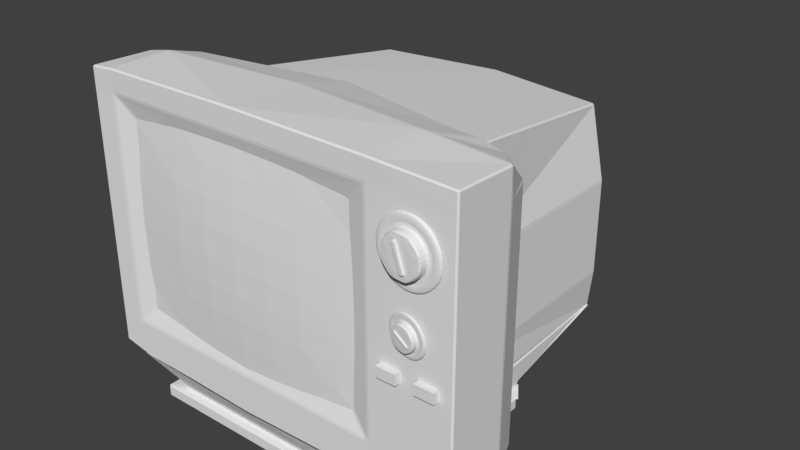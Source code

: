 # Source: 002_CRT_Screen.blend  (saved by Blender 2.79.0; exported with 4.5.12 LTS)
import bpy
from mathutils import Matrix  # noqa: F401  (used for matrix-valued properties, if any)

bpy.ops.wm.read_factory_settings(use_empty=True)
scene = bpy.context.scene
scene.name = 'Scene'

# ---- collections
col_collection_1 = bpy.data.collections.new('Collection 1'); scene.collection.children.link(col_collection_1)

# ---- materials (node trees are filled in below, after node groups)
mat_material = bpy.data.materials.new('Material')
mat_material.alpha_threshold = 0.0
mat_material.use_transparent_shadow = False
mat_material.roughness = 0.5
mat_material.line_color = (0.0, 0.0, 0.0, 1.0)

# ---- material node trees

# ---- world
world_world = bpy.data.worlds.new('World'); scene.world = world_world
world_world.color = (0.05088, 0.05088, 0.05088)
world_world.use_sun_shadow = False
world_world.sun_shadow_jitter_overblur = 0.0
world_world.cycles.sampling_method = 'MANUAL'

# ---- meshes
me_cube_008 = bpy.data.meshes.new('Cube.008')
me_cube_008.from_pydata([(-0.07715, 0.02, 0.04735), (-0.08266, -0.01947, 0.0458), (-0.02153, 0.01057, 0.08955), (-0.02703, -0.02889, 0.08799), (0.0476, 0.001331, 0.07954), (0.04209, -0.03814, 0.07799), (0.08973, -0.002321, 0.02319), (0.08423, -0.04179, 0.02164), (0.08019, 0.001758, -0.04649), (0.07468, -0.03771, -0.04805), (0.02456, 0.01118, -0.08869), (0.01906, -0.02829, -0.09025), (-0.04457, 0.02042, -0.07869), (-0.05007, -0.01904, -0.08024), (-0.0867, 0.02407, -0.02233), (-0.0922, -0.01539, -0.02389), (-0.09795, 0.02241, 0.05975), (-0.02762, 0.01049, 0.1131), (0.05978, -0.001192, 0.1005), (0.113, -0.005809, 0.02921), (0.101, -0.0006515, -0.0589), (0.03065, 0.01126, -0.1122), (-0.05674, 0.02295, -0.0996), (-0.11, 0.02756, -0.02835), (-0.09844, 0.01887, 0.05961), (-0.02811, 0.00696, 0.113), (0.05928, -0.004727, 0.1003), (0.1126, -0.009343, 0.02907), (0.1005, -0.004186, -0.05903), (0.03016, 0.007725, -0.1124), (-0.05724, 0.01941, -0.09973), (-0.1105, 0.02403, -0.02849), (-0.1258, 0.02204, 0.07593), (-0.03612, 0.006855, 0.144), (0.07531, -0.008046, 0.1278), (0.1432, -0.01393, 0.03698), (0.1278, -0.007357, -0.07535), (0.03817, 0.007831, -0.1434), (-0.07326, 0.02273, -0.1272), (-0.1412, 0.02862, -0.03641), (-0.1239, 0.03544, 0.07646), (-0.03425, 0.02025, 0.1445), (0.07718, 0.005354, 0.1284), (0.1451, -0.0005331, 0.03751), (0.1297, 0.006043, -0.07482), (0.04004, 0.02123, -0.1428), (-0.07139, 0.03613, -0.1267), (-0.1393, 0.04202, -0.03588), (0.04012, -0.04251, -0.03917), (-0.0598, -0.03093, 0.02043), (0.04265, -0.02435, -0.03845), (-0.05727, -0.01277, 0.02115), (0.0493, -0.04441, -0.0234), (-0.05062, -0.03283, 0.0362), (0.05183, -0.02626, -0.02269), (-0.04809, -0.01467, 0.03691)], [], [(0, 1, 3, 2), (2, 3, 5, 4), (4, 5, 7, 6), (6, 7, 9, 8), (8, 9, 11, 10), (10, 11, 13, 12), (3, 1, 15, 13, 11, 9, 7, 5), (12, 13, 15, 14), (14, 15, 1, 0), (6, 8, 20, 19), (12, 14, 23, 22), (2, 4, 18, 17), (8, 10, 21, 20), (14, 0, 16, 23), (0, 2, 17, 16), (4, 6, 19, 18), (10, 12, 22, 21), (22, 23, 31, 30), (20, 21, 29, 28), (18, 19, 27, 26), (16, 17, 25, 24), (23, 16, 24, 31), (21, 22, 30, 29), (19, 20, 28, 27), (17, 18, 26, 25), (29, 30, 38, 37), (27, 28, 36, 35), (25, 26, 34, 33), (30, 31, 39, 38), (28, 29, 37, 36), (26, 27, 35, 34), (24, 25, 33, 32), (31, 24, 32, 39), (32, 33, 41, 40), (39, 32, 40, 47), (37, 38, 46, 45), (35, 36, 44, 43), (33, 34, 42, 41), (38, 39, 47, 46), (36, 37, 45, 44), (34, 35, 43, 42), (48, 49, 51, 50), (50, 51, 55, 54), (54, 55, 53, 52), (52, 53, 49, 48), (50, 54, 52, 48), (55, 51, 49, 53)])
_k = {(0, 2): 0.4902, (1, 3): 0.87451, (2, 4): 0.4902, (3, 5): 0.87451, (4, 6): 0.4902, (5, 7): 0.87451, (6, 8): 0.4902, (7, 9): 0.87451, (8, 10): 0.4902, (9, 11): 0.87451, (10, 12): 0.4902, (11, 13): 0.87451, (12, 14): 0.4902, (13, 15): 0.87451, (0, 14): 0.4902, (1, 15): 0.87451, (48, 50): 0.78039, (48, 49): 0.78039, (49, 51): 0.78039, (50, 51): 0.78039, (50, 54): 0.78039, (51, 55): 0.78039, (54, 55): 0.78039, (52, 54): 0.78039, (53, 55): 0.78039, (52, 53): 0.78039, (48, 52): 0.78039, (49, 53): 0.78039}
me_cube_008.attributes.new('crease_edge', 'FLOAT', 'EDGE').data.foreach_set('value', [_k.get((min(e.vertices), max(e.vertices)), 0.0) for e in me_cube_008.edges])
me_cube_008.materials.append(mat_material)
me_cube_008.use_remesh_preserve_volume = False
me_cube_008.use_remesh_preserve_attributes = False
me_cube_008.use_mirror_vertex_groups = False
me_cube_008.update()
me_cube_006 = bpy.data.meshes.new('Cube.006')
me_cube_006.from_pydata([(-1.0, -1.0, -1.0), (-1.0, -1.0, 1.0), (-1.0, 1.0, -1.0), (-1.0, 1.0, 1.0), (1.0, -1.0, -1.0), (1.0, -1.0, 1.0), (1.0, 1.0, -1.0), (1.0, 1.0, 1.0)], [], [(0, 1, 3, 2), (2, 3, 7, 6), (6, 7, 5, 4), (4, 5, 1, 0), (2, 6, 4, 0), (7, 3, 1, 5)])
me_cube_006.use_remesh_preserve_volume = False
me_cube_006.use_remesh_preserve_attributes = False
me_cube_006.use_mirror_vertex_groups = False
me_cube_006.update()
me_cube_005 = bpy.data.meshes.new('Cube.005')
me_cube_005.from_pydata([(-1.0, -1.0, -1.0), (-1.0, -1.0, 1.0), (-1.0, 1.0, -1.0), (-1.0, 1.0, 1.0), (1.0, -1.0, -1.0), (1.0, -1.0, 1.0), (1.0, 1.0, -1.0), (1.0, 1.0, 1.0)], [], [(0, 1, 3, 2), (2, 3, 7, 6), (6, 7, 5, 4), (4, 5, 1, 0), (2, 6, 4, 0), (7, 3, 1, 5)])
me_cube_005.use_remesh_preserve_volume = False
me_cube_005.use_remesh_preserve_attributes = False
me_cube_005.use_mirror_vertex_groups = False
me_cube_005.update()
me_cube_004 = bpy.data.meshes.new('Cube.004')
me_cube_004.from_pydata([(-0.04964, 0.02083, 0.1405), (-0.05286, -0.04382, 0.1407), (0.06445, 0.01513, 0.1351), (0.06123, -0.04953, 0.1354), (0.1413, 0.01099, 0.05055), (0.1381, -0.05366, 0.05078), (0.1359, 0.01086, -0.06368), (0.1327, -0.05379, -0.06345), (0.05142, 0.0148, -0.1406), (0.04819, -0.04985, -0.1404), (-0.06267, 0.02051, -0.1353), (-0.0659, -0.04414, -0.135), (-0.1395, 0.02464, -0.05068), (-0.1428, -0.04001, -0.05045), (-0.1341, 0.02477, 0.06355), (-0.1374, -0.03988, 0.06378), (-0.063, 0.02163, 0.1777), (0.08125, 0.01441, 0.1709), (0.1784, 0.009192, 0.06393), (0.1716, 0.009023, -0.08049), (0.06477, 0.01401, -0.1778), (-0.07947, 0.02122, -0.171), (-0.1766, 0.02644, -0.06406), (-0.1698, 0.02661, 0.08037), (-0.06328, 0.01584, 0.1777), (0.08096, 0.008625, 0.1709), (0.1781, 0.003403, 0.06395), (0.1713, 0.003233, -0.08047), (0.06448, 0.008216, -0.1778), (-0.07976, 0.01543, -0.171), (-0.1769, 0.02065, -0.06404), (-0.1701, 0.02082, 0.08039), (-0.08086, 0.01689, 0.2266), (0.1031, 0.007688, 0.2179), (0.227, 0.00103, 0.08155), (0.2183, 0.0008146, -0.1026), (0.08205, 0.007167, -0.2267), (-0.1019, 0.01637, -0.218), (-0.2258, 0.02303, -0.08164), (-0.2171, 0.02324, 0.1025), (-0.07976, 0.03884, 0.2265), (0.1042, 0.02964, 0.2178), (0.2281, 0.02298, 0.08148), (0.2194, 0.02276, -0.1027), (0.08315, 0.02912, -0.2267), (-0.1008, 0.03832, -0.2181), (-0.2247, 0.04498, -0.08172), (-0.216, 0.04519, 0.1024), (0.01502, -0.06294, -0.09411), (-0.04916, -0.05911, 0.08445), (0.01651, -0.0332, -0.09421), (-0.04767, -0.02937, 0.08435), (0.043, -0.0643, -0.08402), (-0.02118, -0.06047, 0.09454), (0.04449, -0.03456, -0.08412), (-0.01969, -0.03073, 0.09444)], [], [(0, 1, 3, 2), (2, 3, 5, 4), (4, 5, 7, 6), (6, 7, 9, 8), (8, 9, 11, 10), (10, 11, 13, 12), (3, 1, 15, 13, 11, 9, 7, 5), (12, 13, 15, 14), (14, 15, 1, 0), (6, 8, 20, 19), (12, 14, 23, 22), (2, 4, 18, 17), (8, 10, 21, 20), (14, 0, 16, 23), (0, 2, 17, 16), (4, 6, 19, 18), (10, 12, 22, 21), (22, 23, 31, 30), (20, 21, 29, 28), (18, 19, 27, 26), (16, 17, 25, 24), (23, 16, 24, 31), (21, 22, 30, 29), (19, 20, 28, 27), (17, 18, 26, 25), (29, 30, 38, 37), (27, 28, 36, 35), (25, 26, 34, 33), (30, 31, 39, 38), (28, 29, 37, 36), (26, 27, 35, 34), (24, 25, 33, 32), (31, 24, 32, 39), (32, 33, 41, 40), (39, 32, 40, 47), (37, 38, 46, 45), (35, 36, 44, 43), (33, 34, 42, 41), (38, 39, 47, 46), (36, 37, 45, 44), (34, 35, 43, 42), (48, 49, 51, 50), (50, 51, 55, 54), (54, 55, 53, 52), (52, 53, 49, 48), (50, 54, 52, 48), (55, 51, 49, 53)])
_k = {(0, 2): 0.4902, (1, 3): 0.87451, (2, 4): 0.4902, (3, 5): 0.87451, (4, 6): 0.4902, (5, 7): 0.87451, (6, 8): 0.4902, (7, 9): 0.87451, (8, 10): 0.4902, (9, 11): 0.87451, (10, 12): 0.4902, (11, 13): 0.87451, (12, 14): 0.4902, (13, 15): 0.87451, (0, 14): 0.4902, (1, 15): 0.87451, (48, 50): 0.78039, (48, 49): 0.78039, (49, 51): 0.78039, (50, 51): 0.78039, (50, 54): 0.78039, (51, 55): 0.78039, (54, 55): 0.78039, (52, 54): 0.78039, (53, 55): 0.78039, (52, 53): 0.78039, (48, 52): 0.78039, (49, 53): 0.78039}
me_cube_004.attributes.new('crease_edge', 'FLOAT', 'EDGE').data.foreach_set('value', [_k.get((min(e.vertices), max(e.vertices)), 0.0) for e in me_cube_004.edges])
me_cube_004.materials.append(mat_material)
me_cube_004.use_remesh_preserve_volume = False
me_cube_004.use_remesh_preserve_attributes = False
me_cube_004.use_mirror_vertex_groups = False
me_cube_004.update()
me_cube_002 = bpy.data.meshes.new('Cube.002')
me_cube_002.from_pydata([(0.2463, -1.023, -0.1758), (0.247, -0.9997, 0.5866), (0.2463, -1.022, 0.1953), (0.7404, -0.9918, 0.1935), (0.7412, -0.9798, 0.5858), (0.247, -1.006, -0.5266), (0.7411, -0.9816, -0.5278), (0.7404, -0.9924, -0.1777), (-0.2463, -1.023, -0.1758), (-0.247, -0.9997, 0.5866), (-0.2463, -1.022, 0.1953), (-0.7404, -0.9918, 0.1935), (-0.7412, -0.9798, 0.5858), (-0.247, -1.006, -0.5266), (-0.7411, -0.9816, -0.5278), (-0.7404, -0.9924, -0.1777), (0.9882, -0.9684, 0.1923), (0.9882, -0.9658, -0.5284), (0.0, -1.026, 0.1956), (0.0, -1.01, -0.5263), (0.2476, -0.992, -0.7024), (0.2462, -1.025, 0.004454), (0.2476, -0.9816, 0.7818), (0.9882, -0.9658, 0.5853), (0.9882, -0.9684, -0.179), (0.0, -1.003, 0.5868), (0.0, -1.027, -0.1756), (0.7417, -0.9741, -0.7031), (0.7403, -0.994, 0.002571), (0.7417, -0.9717, 0.7818), (0.2466, -1.014, 0.3912), (0.7407, -0.9869, 0.3897), (0.493, -1.011, 0.1946), (0.4941, -0.9918, 0.5863), (0.2465, -1.017, -0.351), (0.7406, -0.9881, -0.3526), (0.494, -0.9956, -0.5272), (0.4929, -1.012, -0.1765), (-0.9882, -0.9684, 0.1923), (-0.9882, -0.9658, -0.5284), (-0.2476, -0.992, -0.7024), (-0.2462, -1.025, 0.004454), (-0.2476, -0.9816, 0.7818), (-0.9882, -0.9658, 0.5853), (-0.9882, -0.9684, -0.179), (-0.7417, -0.9741, -0.7031), (-0.7403, -0.994, 0.002571), (-0.7417, -0.9717, 0.7818), (-0.2466, -1.014, 0.3912), (-0.7407, -0.9869, 0.3897), (-0.493, -1.011, 0.1946), (-0.4941, -0.9918, 0.5863), (-0.2465, -1.017, -0.351), (-0.7406, -0.9881, -0.3526), (-0.494, -0.9956, -0.5272), (-0.4929, -1.012, -0.1765), (0.9882, -0.9658, 0.7818), (0.9882, -0.9698, 0.001194), (0.9882, -0.9658, -0.7031), (0.9882, -0.9664, 0.3888), (0.9882, -0.9664, -0.3537), (0.4949, -0.9827, -0.7029), (0.4928, -1.014, 0.003731), (0.4949, -0.9772, 0.7818), (0.4934, -1.004, 0.3906), (0.4933, -1.006, -0.3517), (-0.9882, -0.9658, 0.7818), (-0.9882, -0.9698, 0.001194), (-0.9882, -0.9658, -0.7031), (0.0, -0.9836, 0.7818), (0.0, -1.028, 0.004706), (0.0, -0.9968, -0.702), (-0.9882, -0.9664, 0.3888), (-0.9882, -0.9664, -0.3537), (0.0, -1.018, 0.3915), (0.0, -1.021, -0.3507), (-0.4949, -0.9827, -0.7029), (-0.4928, -1.014, 0.003731), (-0.4949, -0.9772, 0.7818), (-0.4934, -1.004, 0.3906), (-0.4933, -1.006, -0.3517)], [], [(0, 34, 65, 37), (0, 37, 62, 21), (0, 21, 70, 26), (0, 26, 75, 34), (1, 30, 64, 33), (1, 33, 63, 22), (1, 22, 69, 25), (1, 25, 74, 30), (2, 21, 62, 32), (2, 32, 64, 30), (2, 30, 74, 18), (2, 18, 70, 21), (3, 28, 57, 16), (3, 16, 59, 31), (3, 31, 64, 32), (3, 32, 62, 28), (4, 31, 59, 23), (4, 23, 56, 29), (4, 29, 63, 33), (4, 33, 64, 31), (5, 20, 61, 36), (5, 36, 65, 34), (5, 34, 75, 19), (5, 19, 71, 20), (6, 27, 58, 17), (6, 17, 60, 35), (6, 35, 65, 36), (6, 36, 61, 27), (7, 35, 60, 24), (7, 24, 57, 28), (7, 28, 62, 37), (7, 37, 65, 35), (8, 55, 80, 52), (8, 52, 75, 26), (8, 26, 70, 41), (8, 41, 77, 55), (9, 51, 79, 48), (9, 48, 74, 25), (9, 25, 69, 42), (9, 42, 78, 51), (10, 50, 77, 41), (10, 41, 70, 18), (10, 18, 74, 48), (10, 48, 79, 50), (11, 38, 67, 46), (11, 46, 77, 50), (11, 50, 79, 49), (11, 49, 72, 38), (12, 43, 72, 49), (12, 49, 79, 51), (12, 51, 78, 47), (12, 47, 66, 43), (13, 54, 76, 40), (13, 40, 71, 19), (13, 19, 75, 52), (13, 52, 80, 54), (14, 39, 68, 45), (14, 45, 76, 54), (14, 54, 80, 53), (14, 53, 73, 39), (15, 44, 73, 53), (15, 53, 80, 55), (15, 55, 77, 46), (15, 46, 67, 44)])
_uv = me_cube_002.uv_layers.new(name='UVMap')
_uv.uv.foreach_set('vector', [0.6242, 0.2669, 0.6244, 0.1784, 0.749, 0.178, 0.7487, 0.2664, 0.6242, 0.2669, 0.7487, 0.2664, 0.7486, 0.3574, 0.6241, 0.3578, 0.6242, 0.2669, 0.6241, 0.3578, 0.5, 0.3579, 0.5, 0.267, 0.6242, 0.2669, 0.5, 0.267, 0.5, 0.1786, 0.6244, 0.1784, 0.6248, 0.6519, 0.6244, 0.5529, 0.7491, 0.5527, 0.7497, 0.6518, 0.6248, 0.6519, 0.7497, 0.6518, 0.7503, 0.7509, 0.6252, 0.7509, 0.6248, 0.6519, 0.6252, 0.7509, 0.5, 0.751, 0.5, 0.6519, 0.6248, 0.6519, 0.5, 0.6519, 0.5, 0.553, 0.6244, 0.5529, 0.6242, 0.454, 0.6241, 0.3578, 0.7486, 0.3574, 0.7488, 0.4537, 0.6242, 0.454, 0.7488, 0.4537, 0.7491, 0.5527, 0.6244, 0.5529, 0.6242, 0.454, 0.6244, 0.5529, 0.5, 0.553, 0.5, 0.4542, 0.6242, 0.454, 0.5, 0.4542, 0.5, 0.3579, 0.6241, 0.3578, 0.8741, 0.4533, 0.874, 0.3568, 0.9999, 0.3561, 0.9999, 0.4527, 0.8741, 0.4533, 0.9999, 0.4527, 0.9999, 0.5521, 0.8744, 0.5525, 0.8741, 0.4533, 0.8744, 0.5525, 0.7491, 0.5527, 0.7488, 0.4537, 0.8741, 0.4533, 0.7488, 0.4537, 0.7486, 0.3574, 0.874, 0.3568, 0.8747, 0.6516, 0.8744, 0.5525, 0.9999, 0.5521, 0.9998, 0.6515, 0.8747, 0.6516, 0.9998, 0.6515, 0.9998, 0.7508, 0.8751, 0.7508, 0.8747, 0.6516, 0.8751, 0.7508, 0.7503, 0.7509, 0.7497, 0.6518, 0.8747, 0.6516, 0.7497, 0.6518, 0.7491, 0.5527, 0.8744, 0.5525, 0.6247, 0.08961, 0.6252, 0.0005011, 0.7503, 0.0001766, 0.7496, 0.0892, 0.6247, 0.08961, 0.7496, 0.0892, 0.749, 0.178, 0.6244, 0.1784, 0.6247, 0.08961, 0.6244, 0.1784, 0.5, 0.1786, 0.5, 0.08983, 0.6247, 0.08961, 0.5, 0.08983, 0.5, 0.0007414, 0.6252, 0.0005011, 0.8747, 0.08879, 0.8751, 0.0001162, 0.9998, 8.665e-05, 0.9998, 0.08839, 0.8747, 0.08879, 0.9998, 0.08839, 0.9999, 0.1767, 0.8743, 0.1774, 0.8747, 0.08879, 0.8743, 0.1774, 0.749, 0.178, 0.7496, 0.0892, 0.8747, 0.08879, 0.7496, 0.0892, 0.7503, 0.0001766, 0.8751, 0.0001162, 0.874, 0.2658, 0.8743, 0.1774, 0.9999, 0.1767, 0.9999, 0.265, 0.874, 0.2658, 0.9999, 0.265, 0.9999, 0.3561, 0.874, 0.3568, 0.874, 0.2658, 0.874, 0.3568, 0.7486, 0.3574, 0.7487, 0.2664, 0.874, 0.2658, 0.7487, 0.2664, 0.749, 0.178, 0.8743, 0.1774, 0.3758, 0.2669, 0.2512, 0.2665, 0.2509, 0.178, 0.3756, 0.1785, 0.3758, 0.2669, 0.3756, 0.1785, 0.5, 0.1786, 0.5, 0.267, 0.3758, 0.2669, 0.5, 0.267, 0.5, 0.3579, 0.3759, 0.3578, 0.3758, 0.2669, 0.3759, 0.3578, 0.2513, 0.3574, 0.2512, 0.2665, 0.3752, 0.6519, 0.2503, 0.6518, 0.2509, 0.5528, 0.3756, 0.553, 0.3752, 0.6519, 0.3756, 0.553, 0.5, 0.553, 0.5, 0.6519, 0.3752, 0.6519, 0.5, 0.6519, 0.5, 0.751, 0.3748, 0.751, 0.3752, 0.6519, 0.3748, 0.751, 0.2497, 0.7509, 0.2503, 0.6518, 0.3758, 0.4541, 0.2512, 0.4538, 0.2513, 0.3574, 0.3759, 0.3578, 0.3758, 0.4541, 0.3759, 0.3578, 0.5, 0.3579, 0.5, 0.4542, 0.3758, 0.4541, 0.5, 0.4542, 0.5, 0.553, 0.3756, 0.553, 0.3758, 0.4541, 0.3756, 0.553, 0.2509, 0.5528, 0.2512, 0.4538, 0.1259, 0.4533, 8.665e-05, 0.4528, 0.0001207, 0.3562, 0.126, 0.3569, 0.1259, 0.4533, 0.126, 0.3569, 0.2513, 0.3574, 0.2512, 0.4538, 0.1259, 0.4533, 0.2512, 0.4538, 0.2509, 0.5528, 0.1257, 0.5525, 0.1259, 0.4533, 0.1257, 0.5525, 9.774e-05, 0.5522, 8.665e-05, 0.4528, 0.1253, 0.6517, 0.000198, 0.6515, 9.774e-05, 0.5522, 0.1257, 0.5525, 0.1253, 0.6517, 0.1257, 0.5525, 0.2509, 0.5528, 0.2503, 0.6518, 0.1253, 0.6517, 0.2503, 0.6518, 0.2497, 0.7509, 0.1249, 0.7509, 0.1253, 0.6517, 0.1249, 0.7509, 0.000226, 0.7509, 0.000198, 0.6515, 0.3752, 0.08963, 0.2503, 0.08923, 0.2496, 0.0002124, 0.3748, 0.000519, 0.3752, 0.08963, 0.3748, 0.000519, 0.5, 0.0007414, 0.5, 0.08983, 0.3752, 0.08963, 0.5, 0.08983, 0.5, 0.1786, 0.3756, 0.1785, 0.3752, 0.08963, 0.3756, 0.1785, 0.2509, 0.178, 0.2503, 0.08923, 0.1253, 0.08884, 0.0001299, 0.08846, 0.0001383, 0.0001579, 0.1248, 0.0001698, 0.1253, 0.08884, 0.1248, 0.0001698, 0.2496, 0.0002124, 0.2503, 0.08923, 0.1253, 0.08884, 0.2503, 0.08923, 0.2509, 0.178, 0.1257, 0.1774, 0.1253, 0.08884, 0.1257, 0.1774, 8.924e-05, 0.1768, 0.0001299, 0.08846, 0.1259, 0.2658, 9.846e-05, 0.2651, 8.924e-05, 0.1768, 0.1257, 0.1774, 0.1259, 0.2658, 0.1257, 0.1774, 0.2509, 0.178, 0.2512, 0.2665, 0.1259, 0.2658, 0.2512, 0.2665, 0.2513, 0.3574, 0.126, 0.3569, 0.1259, 0.2658, 0.126, 0.3569, 0.0001207, 0.3562, 9.846e-05, 0.2651])
me_cube_002.materials.append(mat_material)
me_cube_002.use_remesh_preserve_volume = False
me_cube_002.use_remesh_preserve_attributes = False
me_cube_002.use_mirror_vertex_groups = False
me_cube_002.update()
me_cube = bpy.data.meshes.new('Cube')
me_cube.from_pydata([(1.568, -1.0, -0.9558), (1.568, -1.0, 0.9715), (0.9511, 1.397, -0.9877), (0.9901, -1.0, -0.9877), (0.9901, -0.08583, 0.7335), (0.9901, -1.0, 0.9881), (0.9901, -0.08583, 0.004176), (0.9901, -0.08583, -0.6947), (1.568, -1.0, -0.7354), (1.568, -1.0, -0.2736), (1.568, -1.0, 0.8315), (0.9901, 1.397, -0.6947), (0.9901, 1.397, 0.004176), (0.8792, 1.397, 0.5248), (0.9831, -0.997, 0.8372), (0.9831, -0.997, 0.001753), (0.9831, -0.997, -0.741), (1.465, -0.3068, -0.9385), (0.7387, -0.9268, 0.5901), (0.7387, -0.9268, 0.004885), (0.7387, -0.9268, -0.5154), (1.38, -0.3554, 0.8922), (0.9901, -0.3032, 0.913), (0.9901, -0.08583, -0.9877), (1.465, -0.3068, -0.705), (1.465, -0.3068, 0.0214), (1.465, -0.3068, 0.7507), (1.568, -0.5594, -0.9464), (1.568, -0.5594, 0.9535), (0.9901, -0.5594, 0.9889), (1.568, -0.5594, -0.7003), (1.568, -0.5594, 0.01355), (1.568, -0.5594, 0.7687), (0.9901, -0.5594, -0.9877), (1.06, -1.0, -0.9838), (0.9917, -0.9308, -1.146), (0.9917, 0.4971, -1.146), (0.9877, -0.9254, -1.169), (0.9877, 0.4863, -1.169), (1.057, -0.9735, -1.179), (1.057, 0.3856, -1.179), (1.057, -0.9735, -1.258), (1.057, 0.3856, -1.258), (-1.161, -1.0, -0.9558), (-1.161, -1.0, 0.9715), (-0.9511, 1.397, -0.9877), (0.0, 1.531, -1.018), (-0.9901, -1.0, -0.9877), (0.0, -1.0, -1.018), (-0.9901, -0.08583, 0.7335), (-0.9901, -1.0, 0.9881), (0.0, -1.0, 1.0), (-0.9901, -0.08583, 0.004176), (-0.9901, -0.08583, -0.6947), (-1.161, -1.0, -0.6947), (-1.161, -1.0, 0.004176), (-1.161, -1.0, 0.7902), (-0.9901, 1.397, -0.6947), (-0.9901, 1.397, 0.004176), (-0.8792, 1.397, 0.5248), (0.0, 1.531, -0.6947), (0.0, 1.531, 0.004176), (0.0, 1.531, 0.5248), (-0.9831, -0.997, 0.8372), (-0.9831, -0.997, 0.001753), (-0.9831, -0.997, -0.741), (0.0, -0.997, 0.8372), (-1.102, -0.3068, -0.9385), (0.0, -0.997, -0.741), (-0.7387, -0.9268, 0.5901), (-0.7387, -0.9268, 0.004885), (-0.7387, -0.9268, -0.5154), (0.0, -0.9268, 0.6099), (0.0, -0.9268, -0.5352), (-1.056, -0.3554, 0.8922), (-0.9901, -0.3032, 0.913), (0.0, -0.03589, 0.8691), (-0.9901, -0.08583, -0.9877), (0.0, 1.192e-07, -1.018), (-1.102, -0.3068, -0.705), (-1.102, -0.3068, 0.0214), (-1.102, -0.3068, 0.7507), (0.0, 0.2052, 0.7032), (-1.161, -0.5594, -0.9464), (-1.161, -0.5594, 0.9535), (-0.9901, -0.5594, 0.9889), (0.0, -0.4372, 0.9704), (-1.161, -0.5594, -0.7003), (-1.161, -0.5594, 0.01355), (-1.161, -0.5594, 0.7687), (-0.9901, -0.5594, -0.9877), (0.0, -0.5594, -1.018), (0.0, -1.0, -1.018), (-0.9901, -1.0, -0.9877), (0.0, 1.397, -1.018), (0.155, -0.9308, -1.146), (-0.6817, -0.9308, -1.146), (0.155, 0.1888, -1.146), (-0.6817, 0.4971, -1.146), (0.155, -0.9254, -1.169), (-0.6777, -0.9254, -1.169), (0.155, 0.1888, -1.169), (-0.6777, 0.4863, -1.169), (0.155, -0.9735, -1.179), (-0.8021, -0.9735, -1.179), (0.155, 0.3856, -1.179), (-0.8021, 0.3856, -1.179), (0.155, -0.9735, -1.258), (-0.8021, -0.9735, -1.258), (0.155, 0.3856, -1.258), (-0.8021, 0.3856, -1.258), (0.155, -0.9254, -1.169), (1.06, -1.0, -0.9838), (1.06, -1.0, 0.9861), (1.054, -0.9974, -0.7354), (1.054, -0.9974, -0.2736), (1.054, -0.9974, 0.8315), (1.06, -0.1127, 0.7356), (1.06, -0.1127, -0.9817), (1.194, -0.3095, 0.9105), (1.06, -0.1127, 0.006271), (1.06, -0.1127, -0.6959), (1.06, -0.5594, -0.9826), (1.06, -0.5594, 0.9846)], [], [(32, 28, 1, 10), (11, 2, 46, 60), (116, 113, 5, 14), (14, 5, 51, 66), (123, 29, 5, 113), (29, 86, 51, 5), (122, 112, 3, 33), (33, 3, 48, 91), (16, 15, 19, 20), (3, 16, 68, 48), (15, 14, 18, 19), (68, 16, 20, 73), (112, 114, 16, 3), (114, 115, 15, 16), (115, 116, 14, 15), (13, 12, 61, 62), (12, 11, 60, 61), (27, 30, 8, 0), (30, 31, 9, 8), (31, 32, 10, 9), (14, 66, 72, 18), (2, 23, 78, 46), (117, 4, 22, 119), (82, 76, 22, 4), (62, 82, 4, 13), (117, 120, 6, 4), (118, 121, 24, 17), (121, 120, 25, 24), (2, 11, 7, 23), (12, 6, 7, 11), (13, 4, 6, 12), (25, 26, 32, 31), (24, 25, 31, 30), (17, 24, 30, 27), (23, 33, 91, 78), (118, 122, 33, 23), (22, 76, 86, 29), (119, 22, 29, 123), (26, 21, 28, 32), (97, 36, 38, 101), (34, 35, 36, 2), (2, 36, 97, 94), (92, 95, 35, 34), (36, 35, 37, 38), (35, 95, 99, 37), (101, 38, 40, 105), (38, 37, 39, 40), (37, 111, 103, 39), (105, 40, 42, 109), (40, 39, 41, 42), (39, 103, 107, 41), (89, 56, 44, 84), (57, 60, 46, 45), (56, 63, 50, 44), (63, 66, 51, 50), (84, 44, 50, 85), (85, 50, 51, 86), (83, 90, 47, 43), (90, 91, 48, 47), (65, 71, 70, 64), (47, 48, 68, 65), (64, 70, 69, 63), (68, 73, 71, 65), (43, 47, 65, 54), (54, 65, 64, 55), (55, 64, 63, 56), (59, 62, 61, 58), (58, 61, 60, 57), (83, 43, 54, 87), (87, 54, 55, 88), (88, 55, 56, 89), (63, 69, 72, 66), (45, 46, 78, 77), (81, 74, 75, 49), (82, 49, 75, 76), (62, 59, 49, 82), (81, 49, 52, 80), (77, 67, 79, 53), (53, 79, 80, 52), (45, 77, 53, 57), (58, 57, 53, 52), (59, 58, 52, 49), (80, 88, 89, 81), (79, 87, 88, 80), (67, 83, 87, 79), (77, 78, 91, 90), (67, 77, 90, 83), (75, 85, 86, 76), (74, 84, 85, 75), (81, 89, 84, 74), (97, 101, 102, 98), (93, 45, 98, 96), (45, 94, 97, 98), (92, 93, 96, 95), (98, 102, 100, 96), (96, 100, 99, 95), (101, 105, 106, 102), (102, 106, 104, 100), (100, 104, 103, 111), (105, 109, 110, 106), (106, 110, 108, 104), (104, 108, 107, 103), (21, 119, 123, 28), (17, 27, 122, 118), (7, 6, 120, 121), (23, 7, 121, 118), (26, 25, 120, 117), (26, 117, 119, 21), (9, 10, 116, 115), (8, 9, 115, 114), (0, 8, 114, 112), (27, 0, 112, 122), (28, 123, 113, 1), (10, 1, 113, 116)])
_k = {(14, 15): 1.0, (15, 16): 1.0, (14, 18): 1.0, (16, 68): 1.0, (16, 20): 1.0, (14, 66): 1.0, (18, 19): 1.0, (19, 20): 1.0, (20, 73): 1.0, (18, 72): 1.0, (66, 72): 1.0, (63, 64): 1.0, (64, 65): 1.0, (63, 69): 1.0, (65, 68): 1.0, (65, 71): 1.0, (63, 66): 1.0, (69, 70): 1.0, (70, 71): 1.0, (71, 73): 1.0, (69, 72): 1.0}
me_cube.attributes.new('crease_edge', 'FLOAT', 'EDGE').data.foreach_set('value', [_k.get((min(e.vertices), max(e.vertices)), 0.0) for e in me_cube.edges])
_uv = me_cube.uv_layers.new(name='UVMap')
_uv.uv.foreach_set('vector', [0.3468, 0.965, 0.3473, 0.9823, 0.306, 0.9851, 0.3057, 0.972, 0.222, 0.1698, 0.2205, 0.188, 0.1625, 0.1877, 0.1625, 0.1688, 0.9664, 0.4237, 0.9662, 0.4554, 0.9519, 0.4551, 0.9518, 0.4243, 0.9518, 0.4243, 0.9519, 0.4551, 0.7513, 0.449, 0.7524, 0.4161, 0.9635, 0.5455, 0.9491, 0.5449, 0.9519, 0.4551, 0.9662, 0.4554, 0.9491, 0.5449, 0.7471, 0.5629, 0.7513, 0.449, 0.9519, 0.4551, 0.3952, 0.7617, 0.3773, 0.7239, 0.3833, 0.721, 0.4013, 0.7588, 0.02146, 0.9592, 0.01917, 0.932, 0.08037, 0.9269, 0.0826, 0.954, 0.6288, 0.815, 0.7679, 0.815, 0.7684, 0.8626, 0.671, 0.8626, 0.967, 0.05163, 0.9638, 0.1021, 0.7626, 0.09515, 0.7644, 0.03853, 0.7679, 0.815, 0.9242, 0.815, 0.878, 0.8626, 0.7684, 0.8626, 0.7759, 0.8789, 0.96, 0.8788, 0.9142, 0.9231, 0.7759, 0.9196, 0.9814, 0.05293, 0.9783, 0.1037, 0.9638, 0.1021, 0.967, 0.05163, 0.9783, 0.1037, 0.9748, 0.1982, 0.9582, 0.2539, 0.9638, 0.1021, 0.9748, 0.1982, 0.9664, 0.4237, 0.9518, 0.4243, 0.9582, 0.2539, 0.2176, 0.09462, 0.2218, 0.1278, 0.1625, 0.1274, 0.1625, 0.09671, 0.2218, 0.1278, 0.222, 0.1698, 0.1625, 0.1688, 0.1625, 0.1274, 0.3447, 0.8036, 0.3449, 0.827, 0.3029, 0.824, 0.3027, 0.803, 0.3449, 0.827, 0.3452, 0.8946, 0.3033, 0.868, 0.3029, 0.824, 0.3452, 0.8946, 0.3468, 0.965, 0.3057, 0.972, 0.3033, 0.868, 0.9581, 0.9875, 0.7741, 0.9875, 0.7741, 0.9429, 0.9124, 0.9394, 0.2205, 0.188, 0.2258, 0.2825, 0.1625, 0.2789, 0.1625, 0.1877, 0.9619, 0.6532, 0.9471, 0.6576, 0.9477, 0.5997, 0.9896, 0.5994, 0.7417, 0.7057, 0.744, 0.6462, 0.9477, 0.5997, 0.9471, 0.6576, 0.1625, 0.09671, 0.1625, 0.01454, 0.2275, -0.002708, 0.2176, 0.09462, 0.4125, 0.9627, 0.4134, 0.8938, 0.4205, 0.8937, 0.4196, 0.9626, 0.4134, 0.8001, 0.4134, 0.8272, 0.3708, 0.8264, 0.3708, 0.8042, 0.4134, 0.8272, 0.4134, 0.8938, 0.3713, 0.8951, 0.3708, 0.8264, 0.2205, 0.188, 0.222, 0.1698, 0.314, 0.1698, 0.3139, 0.1886, 0.2218, 0.1278, 0.3134, 0.1246, 0.314, 0.1698, 0.222, 0.1698, 0.2176, 0.09462, 0.3119, 0.07817, 0.3134, 0.1246, 0.2218, 0.1278, 0.3713, 0.8951, 0.371, 0.9607, 0.3468, 0.965, 0.3452, 0.8946, 0.3708, 0.8264, 0.3713, 0.8951, 0.3452, 0.8946, 0.3449, 0.827, 0.3708, 0.8042, 0.3708, 0.8264, 0.3449, 0.827, 0.3447, 0.8036, 0.02395, 0.9885, 0.02146, 0.9592, 0.0826, 0.954, 0.0856, 0.9886, 0.4134, 0.8001, 0.3952, 0.7617, 0.4013, 0.7588, 0.4206, 0.7995, 0.9477, 0.5997, 0.744, 0.6462, 0.7471, 0.5629, 0.9491, 0.5449, 0.9896, 0.5994, 0.9477, 0.5997, 0.9491, 0.5449, 0.9635, 0.5455, 0.371, 0.9607, 0.373, 0.9759, 0.3473, 0.9823, 0.3468, 0.965, 0.1801, 0.4691, 0.2924, 0.4344, 0.2901, 0.4455, 0.1796, 0.4635, 0.01033, 0.7963, 0.01916, 0.7746, 0.1965, 0.7765, 0.3083, 0.7963, 0.2822, 0.2956, 0.2924, 0.4344, 0.1801, 0.4691, 0.147, 0.3092, 0.1391, 0.6774, 0.1658, 0.661, 0.2938, 0.6736, 0.3017, 0.7122, 0.2924, 0.4344, 0.2938, 0.6736, 0.2908, 0.6665, 0.2901, 0.4455, 0.2938, 0.6736, 0.1658, 0.661, 0.1669, 0.658, 0.2908, 0.6665, 0.1796, 0.4635, 0.2901, 0.4455, 0.291, 0.4666, 0.1797, 0.4789, 0.2901, 0.4455, 0.2908, 0.6665, 0.2891, 0.6624, 0.291, 0.4666, 0.2908, 0.6665, 0.1675, 0.6584, 0.169, 0.6519, 0.2891, 0.6624, 0.1797, 0.4789, 0.291, 0.4666, 0.2872, 0.477, 0.18, 0.4838, 0.291, 0.4666, 0.2891, 0.6624, 0.2833, 0.6535, 0.2872, 0.477, 0.2891, 0.6624, 0.169, 0.6519, 0.1715, 0.6424, 0.2833, 0.6535, 0.26, 0.9569, 0.2636, 0.929, 0.2751, 0.9299, 0.2718, 0.9577, 0.103, 0.1698, 0.1625, 0.1688, 0.1625, 0.1877, 0.1045, 0.188, 0.5177, 0.4014, 0.554, 0.4111, 0.5525, 0.4416, 0.5177, 0.4388, 0.554, 0.4111, 0.7524, 0.4161, 0.7513, 0.449, 0.5525, 0.4416, 0.5127, 0.529, 0.5177, 0.4388, 0.5525, 0.4416, 0.5481, 0.5301, 0.5481, 0.5301, 0.5525, 0.4416, 0.7513, 0.449, 0.7471, 0.5629, 0.1533, 0.9481, 0.1428, 0.949, 0.1416, 0.922, 0.1524, 0.9215, 0.1428, 0.949, 0.0826, 0.954, 0.08037, 0.9269, 0.1416, 0.922, 0.6362, 0.7922, 0.6785, 0.7446, 0.7759, 0.7446, 0.7753, 0.7922, 0.5615, 0.03853, 0.7644, 0.03853, 0.7626, 0.09515, 0.5615, 0.08905, 0.7753, 0.7922, 0.7759, 0.7446, 0.8854, 0.7446, 0.9317, 0.7922, 0.7759, 0.8789, 0.7759, 0.9196, 0.6376, 0.9231, 0.5919, 0.8788, 0.5263, 0.04404, 0.5615, 0.03853, 0.5615, 0.08905, 0.5248, 0.09749, 0.5248, 0.09749, 0.5615, 0.08905, 0.5573, 0.2408, 0.5209, 0.2404, 0.5209, 0.2404, 0.5573, 0.2408, 0.554, 0.4111, 0.5177, 0.4014, 0.1074, 0.09462, 0.1625, 0.09671, 0.1625, 0.1274, 0.1032, 0.1278, 0.1032, 0.1278, 0.1625, 0.1274, 0.1625, 0.1688, 0.103, 0.1698, 0.1533, 0.9481, 0.1524, 0.9215, 0.1693, 0.9217, 0.1679, 0.9492, 0.1679, 0.9492, 0.1693, 0.9217, 0.2138, 0.9248, 0.2123, 0.9528, 0.2123, 0.9528, 0.2138, 0.9248, 0.2636, 0.929, 0.26, 0.9569, 0.59, 0.9875, 0.6358, 0.9394, 0.7741, 0.9429, 0.7741, 0.9875, 0.1045, 0.188, 0.1625, 0.1877, 0.1625, 0.2789, 0.09918, 0.2825, 0.2571, 0.973, 0.2669, 0.972, 0.2688, 0.9772, 0.2549, 0.9885, 0.7417, 0.7057, 0.541, 0.6421, 0.545, 0.5844, 0.744, 0.6462, 0.1625, 0.09671, 0.1074, 0.09462, 0.09746, -0.002708, 0.1625, 0.01454, 0.2571, 0.973, 0.2549, 0.9885, 0.2089, 0.9847, 0.2113, 0.9692, 0.1463, 0.9778, 0.152, 0.9634, 0.166, 0.9651, 0.1648, 0.9806, 0.1648, 0.9806, 0.166, 0.9651, 0.2113, 0.9692, 0.2089, 0.9847, 0.1045, 0.188, 0.01112, 0.1886, 0.01105, 0.1698, 0.103, 0.1698, 0.1032, 0.1278, 0.103, 0.1698, 0.01105, 0.1698, 0.0116, 0.1246, 0.1074, 0.09462, 0.1032, 0.1278, 0.0116, 0.1246, 0.01316, 0.07817, 0.2113, 0.9692, 0.2123, 0.9528, 0.26, 0.9569, 0.2571, 0.973, 0.166, 0.9651, 0.1679, 0.9492, 0.2123, 0.9528, 0.2113, 0.9692, 0.152, 0.9634, 0.1533, 0.9481, 0.1679, 0.9492, 0.166, 0.9651, 0.1463, 0.9778, 0.0856, 0.9886, 0.0826, 0.954, 0.1428, 0.949, 0.152, 0.9634, 0.1463, 0.9778, 0.1428, 0.949, 0.1533, 0.9481, 0.545, 0.5844, 0.5481, 0.5301, 0.7471, 0.5629, 0.744, 0.6462, 0.5302, 0.5744, 0.5127, 0.529, 0.5481, 0.5301, 0.545, 0.5844, 0.2571, 0.973, 0.26, 0.9569, 0.2718, 0.9577, 0.2669, 0.972, 0.1801, 0.4691, 0.1796, 0.4635, 0.07082, 0.4525, 0.068, 0.4457, 0.01516, 0.7241, 0.3129, 0.7241, 0.2017, 0.7645, 0.02438, 0.767, 0.01578, 0.3242, 0.147, 0.3092, 0.1801, 0.4691, 0.068, 0.4457, 0.1391, 0.6774, 0.004199, 0.6466, 0.05194, 0.634, 0.1658, 0.661, 0.068, 0.4457, 0.07082, 0.4525, 0.05436, 0.6322, 0.05194, 0.634, 0.05194, 0.634, 0.05436, 0.6322, 0.1669, 0.658, 0.1658, 0.661, 0.1796, 0.4635, 0.1797, 0.4789, 0.06984, 0.4675, 0.07082, 0.4525, 0.07082, 0.4525, 0.06984, 0.4675, 0.05563, 0.6322, 0.05436, 0.6322, 0.05436, 0.6322, 0.05563, 0.6322, 0.169, 0.6519, 0.1675, 0.6584, 0.1797, 0.4789, 0.18, 0.4838, 0.07268, 0.473, 0.06984, 0.4675, 0.06984, 0.4675, 0.07268, 0.473, 0.06037, 0.6294, 0.05563, 0.6322, 0.05563, 0.6322, 0.06037, 0.6294, 0.1715, 0.6424, 0.169, 0.6519, 0.1521, 0.5263, 0.1755, 0.5211, 0.1924, 0.5533, 0.1293, 0.5531, 0.3706, 0.8, 0.3515, 0.7824, 0.3952, 0.7617, 0.4134, 0.8001, 0.4206, 0.8273, 0.4205, 0.8937, 0.4134, 0.8938, 0.4134, 0.8272, 0.4206, 0.7995, 0.4206, 0.8273, 0.4134, 0.8272, 0.4134, 0.8001, 0.371, 0.9607, 0.3713, 0.8951, 0.4134, 0.8938, 0.4125, 0.9627, 0.371, 0.9607, 0.4125, 0.9627, 0.3905, 0.9818, 0.373, 0.9759, 0.4892, 0.2695, 0.4892, 0.6136, 0.3293, 0.6136, 0.3293, 0.2695, 0.4938, 0.0874, 0.495, 0.2328, 0.3333, 0.2341, 0.3321, 0.08867, 0.4933, 0.01803, 0.4938, 0.0874, 0.3321, 0.08867, 0.3335, 0.01044, 0.3515, 0.7824, 0.3336, 0.7446, 0.3773, 0.7239, 0.3952, 0.7617, 0.1293, 0.5531, 0.1924, 0.5533, 0.1923, 0.608, 0.1293, 0.6079, 0.4882, 0.6371, 0.4894, 0.6805, 0.3325, 0.6893, 0.3292, 0.6415])
me_cube.materials.append(mat_material)
me_cube.use_remesh_preserve_volume = False
me_cube.use_remesh_preserve_attributes = False
me_cube.use_mirror_vertex_groups = False
me_cube.update()

# ---- objects
ob_dial_2 = bpy.data.objects.new('Dial 2', me_cube_008)
ob_button_1 = bpy.data.objects.new('Button 1', me_cube_006)
ob_button_2 = bpy.data.objects.new('Button 2', me_cube_005)
ob_dial_1 = bpy.data.objects.new('Dial 1', me_cube_004)
ob_screen = bpy.data.objects.new('Screen', me_cube_002)
ob_tv_box = bpy.data.objects.new('TV Box', me_cube)

# ---- transforms, parenting, visibility, modifiers, constraints
ob_dial_2.location = (1.273, -1.027, 0.07629)
ob_dial_2.lock_rotations_4d = False
ob_dial_2.empty_display_type = 'ARROWS'
ob_dial_2.lineart.crease_threshold = 0.0
_m = ob_dial_2.modifiers.new('Subsurf', 'SUBSURF')
_m.uv_smooth = 'PRESERVE_CORNERS'
_m.quality = 2
_m.show_only_control_edges = False
ob_button_1.location = (1.149, -1.018, -0.2097)
ob_button_1.scale = (0.06718, -0.02016, 0.03563)
ob_button_1.lineart.crease_threshold = 0.0
ob_button_2.location = (1.406, -1.018, -0.2097)
ob_button_2.scale = (0.06718, -0.02016, 0.03563)
ob_button_2.lineart.crease_threshold = 0.0
ob_dial_1.location = (1.273, -1.027, 0.5517)
ob_dial_1.lock_rotations_4d = False
ob_dial_1.empty_display_type = 'ARROWS'
ob_dial_1.lineart.crease_threshold = 0.0
_m = ob_dial_1.modifiers.new('Subsurf', 'SUBSURF')
_m.uv_smooth = 'PRESERVE_CORNERS'
_m.quality = 2
_m.show_only_control_edges = False
ob_screen.location = (0.0, 0.01531, 0.0)
ob_screen.lock_rotations_4d = False
ob_screen.empty_display_type = 'ARROWS'
ob_screen.lineart.crease_threshold = 0.0
ob_tv_box.location = (0.0, 0.0, 0.0)
ob_tv_box.lock_rotations_4d = False
ob_tv_box.empty_display_type = 'ARROWS'
ob_tv_box.lineart.crease_threshold = 0.0
_m = ob_tv_box.modifiers.new('Bevel', 'BEVEL')
_m.width = 0.01
_m.width_pct = 0.01
_m.limit_method = 'NONE'
_m.spread = 0.0

# ---- collection membership
col_collection_1.objects.link(ob_dial_2)
col_collection_1.objects.link(ob_button_1)
col_collection_1.objects.link(ob_button_2)
col_collection_1.objects.link(ob_dial_1)
col_collection_1.objects.link(ob_screen)
col_collection_1.objects.link(ob_tv_box)

# ---- scene / render settings (as saved in the file)
scene.frame_start = 1; scene.frame_end = 250; scene.frame_set(1)
scene.render.engine = 'BLENDER_EEVEE_NEXT'
scene.render.resolution_percentage = 50
scene.render.dither_intensity = 0.0
scene.cycles.use_denoising = False
scene.cycles.samples = 128
scene.cycles.sampling_pattern = 'TABULATED_SOBOL'
scene.cycles.use_adaptive_sampling = False
scene.cycles.use_light_tree = False
scene.cycles.blur_glossy = 0.0
scene.cycles.sample_clamp_indirect = 0.0
scene.view_settings.view_transform = 'Standard'
bpy.context.view_layer.update()

# ---- added for rendering (the .blend has no active camera and no usable light): camera, sun
cam_auto = bpy.data.cameras.new('AutoCamera')
cam_auto.lens = 50.0
cam_auto.sensor_width = 36.0
cam_auto.clip_end = 1000.0
ob_auto_camera = bpy.data.objects.new('AutoCamera', cam_auto)
scene.collection.objects.link(ob_auto_camera)
ob_auto_camera.location = (4.27961, -4.67236, 3.13163)
ob_auto_camera.rotation_euler = (1.09748, -7.21219e-08, 0.694738)
scene.camera = ob_auto_camera
light_auto_sun = bpy.data.lights.new('AutoSun', 'SUN')
light_auto_sun.energy = 3.0
light_auto_sun.angle = 0.0523599
ob_auto_sun = bpy.data.objects.new('AutoSun', light_auto_sun)
scene.collection.objects.link(ob_auto_sun)
ob_auto_sun.rotation_euler = (0.872665, 0.174533, 0.523599)
bpy.context.view_layer.update()

